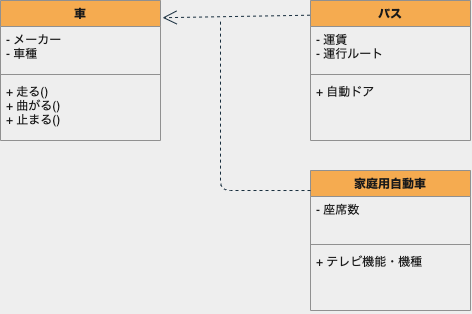

The diagram above was exported from draw.io. Its source (the exported page's mxGraphModel, read from the mxfile embedded in the PNG):
<mxGraphModel dx="888" dy="717" grid="1" gridSize="10" guides="1" tooltips="1" connect="1" arrows="1" fold="1" page="1" pageScale="1" pageWidth="850" pageHeight="1100" background="#EEEEEE" math="0" shadow="0">
  <root>
    <mxCell id="0" />
    <mxCell id="1" parent="0" />
    <mxCell id="4" value="車" style="swimlane;fontStyle=1;align=center;verticalAlign=top;childLayout=stackLayout;horizontal=1;startSize=26;horizontalStack=0;resizeParent=1;resizeParentMax=0;resizeLast=0;collapsible=1;marginBottom=0;fillColor=#F5AB50;strokeColor=#909090;fontColor=#1A1A1A;" vertex="1" parent="1">
      <mxGeometry x="10" y="30" width="160" height="140" as="geometry">
        <mxRectangle x="10" y="30" width="40" height="26" as="alternateBounds" />
      </mxGeometry>
    </mxCell>
    <mxCell id="5" value="- メーカー&#10;- 車種&#10;" style="text;strokeColor=none;fillColor=none;align=left;verticalAlign=top;spacingLeft=4;spacingRight=4;overflow=hidden;rotatable=0;points=[[0,0.5],[1,0.5]];portConstraint=eastwest;fontColor=#1A1A1A;" vertex="1" parent="4">
      <mxGeometry y="26" width="160" height="44" as="geometry" />
    </mxCell>
    <mxCell id="6" value="" style="line;strokeWidth=1;fillColor=none;align=left;verticalAlign=middle;spacingTop=-1;spacingLeft=3;spacingRight=3;rotatable=0;labelPosition=right;points=[];portConstraint=eastwest;labelBackgroundColor=#EEEEEE;strokeColor=#909090;fontColor=#1A1A1A;" vertex="1" parent="4">
      <mxGeometry y="70" width="160" height="8" as="geometry" />
    </mxCell>
    <mxCell id="7" value="+ 走る()&#10;+ 曲がる()&#10;+ 止まる()" style="text;strokeColor=none;fillColor=none;align=left;verticalAlign=top;spacingLeft=4;spacingRight=4;overflow=hidden;rotatable=0;points=[[0,0.5],[1,0.5]];portConstraint=eastwest;horizontal=1;fontColor=#1A1A1A;" vertex="1" parent="4">
      <mxGeometry y="78" width="160" height="62" as="geometry" />
    </mxCell>
    <mxCell id="10" value="バス" style="swimlane;fontStyle=1;align=center;verticalAlign=top;childLayout=stackLayout;horizontal=1;startSize=26;horizontalStack=0;resizeParent=1;resizeParentMax=0;resizeLast=0;collapsible=1;marginBottom=0;fillColor=#F5AB50;strokeColor=#909090;fontColor=#1A1A1A;" vertex="1" parent="1">
      <mxGeometry x="320" y="30" width="160" height="140" as="geometry">
        <mxRectangle x="10" y="30" width="40" height="26" as="alternateBounds" />
      </mxGeometry>
    </mxCell>
    <mxCell id="11" value="- 運賃&#10;- 運行ルート&#10;" style="text;strokeColor=none;fillColor=none;align=left;verticalAlign=top;spacingLeft=4;spacingRight=4;overflow=hidden;rotatable=0;points=[[0,0.5],[1,0.5]];portConstraint=eastwest;fontColor=#1A1A1A;" vertex="1" parent="10">
      <mxGeometry y="26" width="160" height="44" as="geometry" />
    </mxCell>
    <mxCell id="12" value="" style="line;strokeWidth=1;fillColor=none;align=left;verticalAlign=middle;spacingTop=-1;spacingLeft=3;spacingRight=3;rotatable=0;labelPosition=right;points=[];portConstraint=eastwest;labelBackgroundColor=#EEEEEE;strokeColor=#909090;fontColor=#1A1A1A;" vertex="1" parent="10">
      <mxGeometry y="70" width="160" height="8" as="geometry" />
    </mxCell>
    <mxCell id="13" value="+ 自動ドア" style="text;strokeColor=none;fillColor=none;align=left;verticalAlign=top;spacingLeft=4;spacingRight=4;overflow=hidden;rotatable=0;points=[[0,0.5],[1,0.5]];portConstraint=eastwest;horizontal=1;fontColor=#1A1A1A;" vertex="1" parent="10">
      <mxGeometry y="78" width="160" height="62" as="geometry" />
    </mxCell>
    <mxCell id="17" value="家庭用自動車" style="swimlane;fontStyle=1;align=center;verticalAlign=top;childLayout=stackLayout;horizontal=1;startSize=26;horizontalStack=0;resizeParent=1;resizeParentMax=0;resizeLast=0;collapsible=1;marginBottom=0;fillColor=#F5AB50;strokeColor=#909090;fontColor=#1A1A1A;" vertex="1" parent="1">
      <mxGeometry x="320" y="200" width="160" height="140" as="geometry">
        <mxRectangle x="10" y="30" width="40" height="26" as="alternateBounds" />
      </mxGeometry>
    </mxCell>
    <mxCell id="18" value="- 座席数&#10;&#10;" style="text;strokeColor=none;fillColor=none;align=left;verticalAlign=top;spacingLeft=4;spacingRight=4;overflow=hidden;rotatable=0;points=[[0,0.5],[1,0.5]];portConstraint=eastwest;fontColor=#1A1A1A;" vertex="1" parent="17">
      <mxGeometry y="26" width="160" height="44" as="geometry" />
    </mxCell>
    <mxCell id="19" value="" style="line;strokeWidth=1;fillColor=none;align=left;verticalAlign=middle;spacingTop=-1;spacingLeft=3;spacingRight=3;rotatable=0;labelPosition=right;points=[];portConstraint=eastwest;labelBackgroundColor=#EEEEEE;strokeColor=#909090;fontColor=#1A1A1A;" vertex="1" parent="17">
      <mxGeometry y="70" width="160" height="8" as="geometry" />
    </mxCell>
    <mxCell id="28" value="+ テレビ機能・機種" style="text;strokeColor=none;fillColor=none;align=left;verticalAlign=top;spacingLeft=4;spacingRight=4;overflow=hidden;rotatable=0;points=[[0,0.5],[1,0.5]];portConstraint=eastwest;horizontal=1;fontColor=#1A1A1A;" vertex="1" parent="17">
      <mxGeometry y="78" width="160" height="62" as="geometry" />
    </mxCell>
    <mxCell id="24" value="" style="endArrow=open;endSize=12;dashed=1;html=1;entryX=1.013;entryY=0.123;entryDx=0;entryDy=0;entryPerimeter=0;exitX=-0.003;exitY=0.105;exitDx=0;exitDy=0;exitPerimeter=0;labelBackgroundColor=#EEEEEE;strokeColor=#182E3E;fontColor=#1A1A1A;" edge="1" parent="1" source="10" target="4">
      <mxGeometry width="160" relative="1" as="geometry">
        <mxPoint x="300" y="300" as="sourcePoint" />
        <mxPoint x="460" y="300" as="targetPoint" />
        <Array as="points" />
      </mxGeometry>
    </mxCell>
    <mxCell id="35" value="" style="endArrow=none;dashed=1;html=1;exitX=0;exitY=0.143;exitDx=0;exitDy=0;exitPerimeter=0;labelBackgroundColor=#EEEEEE;strokeColor=#182E3E;fontColor=#1A1A1A;" edge="1" parent="1" source="17">
      <mxGeometry width="50" height="50" relative="1" as="geometry">
        <mxPoint x="230" y="441.6666666666667" as="sourcePoint" />
        <mxPoint x="230" y="50" as="targetPoint" />
        <Array as="points">
          <mxPoint x="230" y="220" />
        </Array>
      </mxGeometry>
    </mxCell>
  </root>
</mxGraphModel>